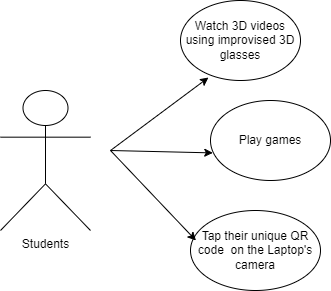

The diagram above was exported from draw.io. Its source (the exported page's mxGraphModel, read from the mxfile embedded in the PNG):
<mxGraphModel dx="1120" dy="468" grid="1" gridSize="10" guides="1" tooltips="1" connect="1" arrows="1" fold="1" page="1" pageScale="1" pageWidth="850" pageHeight="1100" math="0" shadow="0">
  <root>
    <mxCell id="0" />
    <mxCell id="1" parent="0" />
    <mxCell id="1tgJASJwvafYOx-ojgzC-2" value="&lt;div&gt;Students&lt;/div&gt;" style="shape=umlActor;verticalLabelPosition=bottom;verticalAlign=top;html=1;outlineConnect=0;" parent="1" vertex="1">
      <mxGeometry x="110" y="380" width="90" height="140" as="geometry" />
    </mxCell>
    <mxCell id="1tgJASJwvafYOx-ojgzC-4" value="Watch 3D videos using improvised 3D glasses" style="ellipse;whiteSpace=wrap;html=1;" parent="1" vertex="1">
      <mxGeometry x="290" y="290" width="120" height="80" as="geometry" />
    </mxCell>
    <mxCell id="1tgJASJwvafYOx-ojgzC-5" value="Play games" style="ellipse;whiteSpace=wrap;html=1;" parent="1" vertex="1">
      <mxGeometry x="320" y="390" width="120" height="80" as="geometry" />
    </mxCell>
    <mxCell id="1tgJASJwvafYOx-ojgzC-6" value="Tap their unique QR code&amp;nbsp; on the Laptop's camera" style="ellipse;whiteSpace=wrap;html=1;" parent="1" vertex="1">
      <mxGeometry x="300" y="500" width="130" height="80" as="geometry" />
    </mxCell>
    <mxCell id="1tgJASJwvafYOx-ojgzC-14" value="" style="endArrow=classic;html=1;rounded=0;entryX=0.233;entryY=0.963;entryDx=0;entryDy=0;entryPerimeter=0;" parent="1" edge="1" target="1tgJASJwvafYOx-ojgzC-4">
      <mxGeometry width="50" height="50" relative="1" as="geometry">
        <mxPoint x="220" y="440" as="sourcePoint" />
        <mxPoint x="320" y="330" as="targetPoint" />
      </mxGeometry>
    </mxCell>
    <mxCell id="1tgJASJwvafYOx-ojgzC-15" value="" style="endArrow=classic;html=1;rounded=0;entryX=0.019;entryY=0.655;entryDx=0;entryDy=0;entryPerimeter=0;" parent="1" target="1tgJASJwvafYOx-ojgzC-5" edge="1">
      <mxGeometry width="50" height="50" relative="1" as="geometry">
        <mxPoint x="220" y="440" as="sourcePoint" />
        <mxPoint x="360" y="370" as="targetPoint" />
      </mxGeometry>
    </mxCell>
    <mxCell id="1tgJASJwvafYOx-ojgzC-16" value="" style="endArrow=classic;html=1;rounded=0;entryX=0.042;entryY=0.375;entryDx=0;entryDy=0;entryPerimeter=0;" parent="1" target="1tgJASJwvafYOx-ojgzC-6" edge="1">
      <mxGeometry width="50" height="50" relative="1" as="geometry">
        <mxPoint x="220" y="440" as="sourcePoint" />
        <mxPoint x="360" y="440" as="targetPoint" />
      </mxGeometry>
    </mxCell>
  </root>
</mxGraphModel>